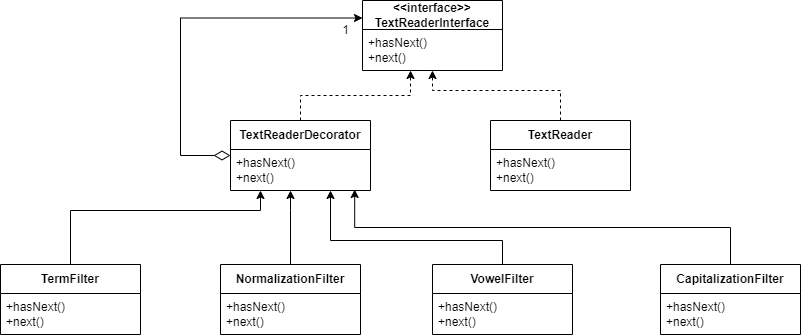

The diagram above was exported from draw.io. Its source (the exported page's mxGraphModel, read from the mxfile embedded in the PNG):
<mxGraphModel dx="1633" dy="545" grid="1" gridSize="10" guides="1" tooltips="1" connect="1" arrows="1" fold="1" page="1" pageScale="1" pageWidth="583" pageHeight="827" background="#ffffff" math="0" shadow="0">
  <root>
    <mxCell id="0" />
    <mxCell id="1" parent="0" />
    <mxCell id="Z_P1tSKo5s2avDaVLByz-1" value="&amp;lt;&amp;lt;interface&amp;gt;&amp;gt;&lt;br&gt;TextReaderInterface" style="swimlane;fontStyle=1;align=center;verticalAlign=middle;childLayout=stackLayout;horizontal=1;startSize=29;horizontalStack=0;resizeParent=1;resizeParentMax=0;resizeLast=0;collapsible=0;marginBottom=0;html=1;whiteSpace=wrap;" parent="1" vertex="1">
      <mxGeometry x="222" y="80" width="140" height="70" as="geometry" />
    </mxCell>
    <mxCell id="Z_P1tSKo5s2avDaVLByz-2" value="+hasNext()&lt;br&gt;+next()" style="text;html=1;strokeColor=none;fillColor=none;align=left;verticalAlign=middle;spacingLeft=4;spacingRight=4;overflow=hidden;rotatable=0;points=[[0,0.5],[1,0.5]];portConstraint=eastwest;whiteSpace=wrap;" parent="Z_P1tSKo5s2avDaVLByz-1" vertex="1">
      <mxGeometry y="29" width="140" height="41" as="geometry" />
    </mxCell>
    <mxCell id="Z_P1tSKo5s2avDaVLByz-6" style="edgeStyle=orthogonalEdgeStyle;rounded=0;orthogonalLoop=1;jettySize=auto;html=1;entryX=0.343;entryY=1;entryDx=0;entryDy=0;entryPerimeter=0;dashed=1;" parent="1" source="Z_P1tSKo5s2avDaVLByz-4" target="Z_P1tSKo5s2avDaVLByz-2" edge="1">
      <mxGeometry relative="1" as="geometry" />
    </mxCell>
    <mxCell id="Z_P1tSKo5s2avDaVLByz-23" style="edgeStyle=orthogonalEdgeStyle;rounded=0;orthogonalLoop=1;jettySize=auto;html=1;entryX=0;entryY=0.25;entryDx=0;entryDy=0;startArrow=diamondThin;startFill=0;startSize=14;" parent="1" source="Z_P1tSKo5s2avDaVLByz-4" target="Z_P1tSKo5s2avDaVLByz-1" edge="1">
      <mxGeometry relative="1" as="geometry">
        <Array as="points">
          <mxPoint x="40" y="235" />
          <mxPoint x="40" y="98" />
        </Array>
      </mxGeometry>
    </mxCell>
    <mxCell id="Z_P1tSKo5s2avDaVLByz-4" value="TextReaderDecorator" style="swimlane;fontStyle=1;align=center;verticalAlign=middle;childLayout=stackLayout;horizontal=1;startSize=29;horizontalStack=0;resizeParent=1;resizeParentMax=0;resizeLast=0;collapsible=0;marginBottom=0;html=1;whiteSpace=wrap;" parent="1" vertex="1">
      <mxGeometry x="90" y="200" width="140" height="70" as="geometry" />
    </mxCell>
    <mxCell id="Z_P1tSKo5s2avDaVLByz-5" value="+hasNext()&lt;br&gt;+next()" style="text;html=1;strokeColor=none;fillColor=none;align=left;verticalAlign=middle;spacingLeft=4;spacingRight=4;overflow=hidden;rotatable=0;points=[[0,0.5],[1,0.5]];portConstraint=eastwest;whiteSpace=wrap;" parent="Z_P1tSKo5s2avDaVLByz-4" vertex="1">
      <mxGeometry y="29" width="140" height="41" as="geometry" />
    </mxCell>
    <mxCell id="Z_P1tSKo5s2avDaVLByz-10" style="edgeStyle=orthogonalEdgeStyle;rounded=0;orthogonalLoop=1;jettySize=auto;html=1;dashed=1;" parent="1" source="Z_P1tSKo5s2avDaVLByz-7" target="Z_P1tSKo5s2avDaVLByz-2" edge="1">
      <mxGeometry relative="1" as="geometry">
        <Array as="points">
          <mxPoint x="420" y="170" />
          <mxPoint x="292" y="170" />
        </Array>
      </mxGeometry>
    </mxCell>
    <mxCell id="Z_P1tSKo5s2avDaVLByz-7" value="TextReader" style="swimlane;fontStyle=1;align=center;verticalAlign=middle;childLayout=stackLayout;horizontal=1;startSize=29;horizontalStack=0;resizeParent=1;resizeParentMax=0;resizeLast=0;collapsible=0;marginBottom=0;html=1;whiteSpace=wrap;" parent="1" vertex="1">
      <mxGeometry x="350" y="200" width="140" height="70" as="geometry" />
    </mxCell>
    <mxCell id="Z_P1tSKo5s2avDaVLByz-8" value="+hasNext()&lt;br&gt;+next()" style="text;html=1;strokeColor=none;fillColor=none;align=left;verticalAlign=middle;spacingLeft=4;spacingRight=4;overflow=hidden;rotatable=0;points=[[0,0.5],[1,0.5]];portConstraint=eastwest;whiteSpace=wrap;" parent="Z_P1tSKo5s2avDaVLByz-7" vertex="1">
      <mxGeometry y="29" width="140" height="41" as="geometry" />
    </mxCell>
    <mxCell id="Z_P1tSKo5s2avDaVLByz-20" style="edgeStyle=orthogonalEdgeStyle;rounded=0;orthogonalLoop=1;jettySize=auto;html=1;" parent="1" source="Z_P1tSKo5s2avDaVLByz-11" target="Z_P1tSKo5s2avDaVLByz-5" edge="1">
      <mxGeometry relative="1" as="geometry">
        <Array as="points">
          <mxPoint x="150" y="290" />
          <mxPoint x="150" y="290" />
        </Array>
      </mxGeometry>
    </mxCell>
    <mxCell id="Z_P1tSKo5s2avDaVLByz-11" value="NormalizationFilter" style="swimlane;fontStyle=1;align=center;verticalAlign=middle;childLayout=stackLayout;horizontal=1;startSize=29;horizontalStack=0;resizeParent=1;resizeParentMax=0;resizeLast=0;collapsible=0;marginBottom=0;html=1;whiteSpace=wrap;" parent="1" vertex="1">
      <mxGeometry x="80" y="344" width="140" height="70" as="geometry" />
    </mxCell>
    <mxCell id="Z_P1tSKo5s2avDaVLByz-12" value="+hasNext()&lt;br&gt;+next()" style="text;html=1;strokeColor=none;fillColor=none;align=left;verticalAlign=middle;spacingLeft=4;spacingRight=4;overflow=hidden;rotatable=0;points=[[0,0.5],[1,0.5]];portConstraint=eastwest;whiteSpace=wrap;" parent="Z_P1tSKo5s2avDaVLByz-11" vertex="1">
      <mxGeometry y="29" width="140" height="41" as="geometry" />
    </mxCell>
    <mxCell id="Z_P1tSKo5s2avDaVLByz-19" style="edgeStyle=orthogonalEdgeStyle;rounded=0;orthogonalLoop=1;jettySize=auto;html=1;" parent="1" source="Z_P1tSKo5s2avDaVLByz-13" target="Z_P1tSKo5s2avDaVLByz-5" edge="1">
      <mxGeometry relative="1" as="geometry">
        <Array as="points">
          <mxPoint x="-70" y="290" />
          <mxPoint x="120" y="290" />
        </Array>
      </mxGeometry>
    </mxCell>
    <mxCell id="Z_P1tSKo5s2avDaVLByz-13" value="TermFilter" style="swimlane;fontStyle=1;align=center;verticalAlign=middle;childLayout=stackLayout;horizontal=1;startSize=29;horizontalStack=0;resizeParent=1;resizeParentMax=0;resizeLast=0;collapsible=0;marginBottom=0;html=1;whiteSpace=wrap;" parent="1" vertex="1">
      <mxGeometry x="-140" y="344" width="140" height="70" as="geometry" />
    </mxCell>
    <mxCell id="Z_P1tSKo5s2avDaVLByz-14" value="+hasNext()&lt;br&gt;+next()" style="text;html=1;strokeColor=none;fillColor=none;align=left;verticalAlign=middle;spacingLeft=4;spacingRight=4;overflow=hidden;rotatable=0;points=[[0,0.5],[1,0.5]];portConstraint=eastwest;whiteSpace=wrap;" parent="Z_P1tSKo5s2avDaVLByz-13" vertex="1">
      <mxGeometry y="29" width="140" height="41" as="geometry" />
    </mxCell>
    <mxCell id="Z_P1tSKo5s2avDaVLByz-21" style="edgeStyle=orthogonalEdgeStyle;rounded=0;orthogonalLoop=1;jettySize=auto;html=1;" parent="1" source="Z_P1tSKo5s2avDaVLByz-15" target="Z_P1tSKo5s2avDaVLByz-5" edge="1">
      <mxGeometry relative="1" as="geometry">
        <Array as="points">
          <mxPoint x="362" y="320" />
          <mxPoint x="190" y="320" />
        </Array>
      </mxGeometry>
    </mxCell>
    <mxCell id="Z_P1tSKo5s2avDaVLByz-15" value="VowelFilter" style="swimlane;fontStyle=1;align=center;verticalAlign=middle;childLayout=stackLayout;horizontal=1;startSize=29;horizontalStack=0;resizeParent=1;resizeParentMax=0;resizeLast=0;collapsible=0;marginBottom=0;html=1;whiteSpace=wrap;" parent="1" vertex="1">
      <mxGeometry x="292" y="344" width="140" height="70" as="geometry" />
    </mxCell>
    <mxCell id="Z_P1tSKo5s2avDaVLByz-16" value="+hasNext()&lt;br&gt;+next()" style="text;html=1;strokeColor=none;fillColor=none;align=left;verticalAlign=middle;spacingLeft=4;spacingRight=4;overflow=hidden;rotatable=0;points=[[0,0.5],[1,0.5]];portConstraint=eastwest;whiteSpace=wrap;" parent="Z_P1tSKo5s2avDaVLByz-15" vertex="1">
      <mxGeometry y="29" width="140" height="41" as="geometry" />
    </mxCell>
    <mxCell id="Z_P1tSKo5s2avDaVLByz-22" style="edgeStyle=orthogonalEdgeStyle;rounded=0;orthogonalLoop=1;jettySize=auto;html=1;entryX=0.887;entryY=0.976;entryDx=0;entryDy=0;entryPerimeter=0;" parent="1" source="Z_P1tSKo5s2avDaVLByz-17" target="Z_P1tSKo5s2avDaVLByz-5" edge="1">
      <mxGeometry relative="1" as="geometry" />
    </mxCell>
    <mxCell id="Z_P1tSKo5s2avDaVLByz-17" value="CapitalizationFilter" style="swimlane;fontStyle=1;align=center;verticalAlign=middle;childLayout=stackLayout;horizontal=1;startSize=29;horizontalStack=0;resizeParent=1;resizeParentMax=0;resizeLast=0;collapsible=0;marginBottom=0;html=1;whiteSpace=wrap;" parent="1" vertex="1">
      <mxGeometry x="520" y="344" width="140" height="70" as="geometry" />
    </mxCell>
    <mxCell id="Z_P1tSKo5s2avDaVLByz-18" value="+hasNext()&lt;br&gt;+next()" style="text;html=1;strokeColor=none;fillColor=none;align=left;verticalAlign=middle;spacingLeft=4;spacingRight=4;overflow=hidden;rotatable=0;points=[[0,0.5],[1,0.5]];portConstraint=eastwest;whiteSpace=wrap;" parent="Z_P1tSKo5s2avDaVLByz-17" vertex="1">
      <mxGeometry y="29" width="140" height="41" as="geometry" />
    </mxCell>
    <mxCell id="Z_P1tSKo5s2avDaVLByz-24" value="1" style="text;html=1;align=center;verticalAlign=middle;resizable=0;points=[];autosize=1;strokeColor=none;fillColor=none;" parent="1" vertex="1">
      <mxGeometry x="190" y="95" width="30" height="30" as="geometry" />
    </mxCell>
  </root>
</mxGraphModel>